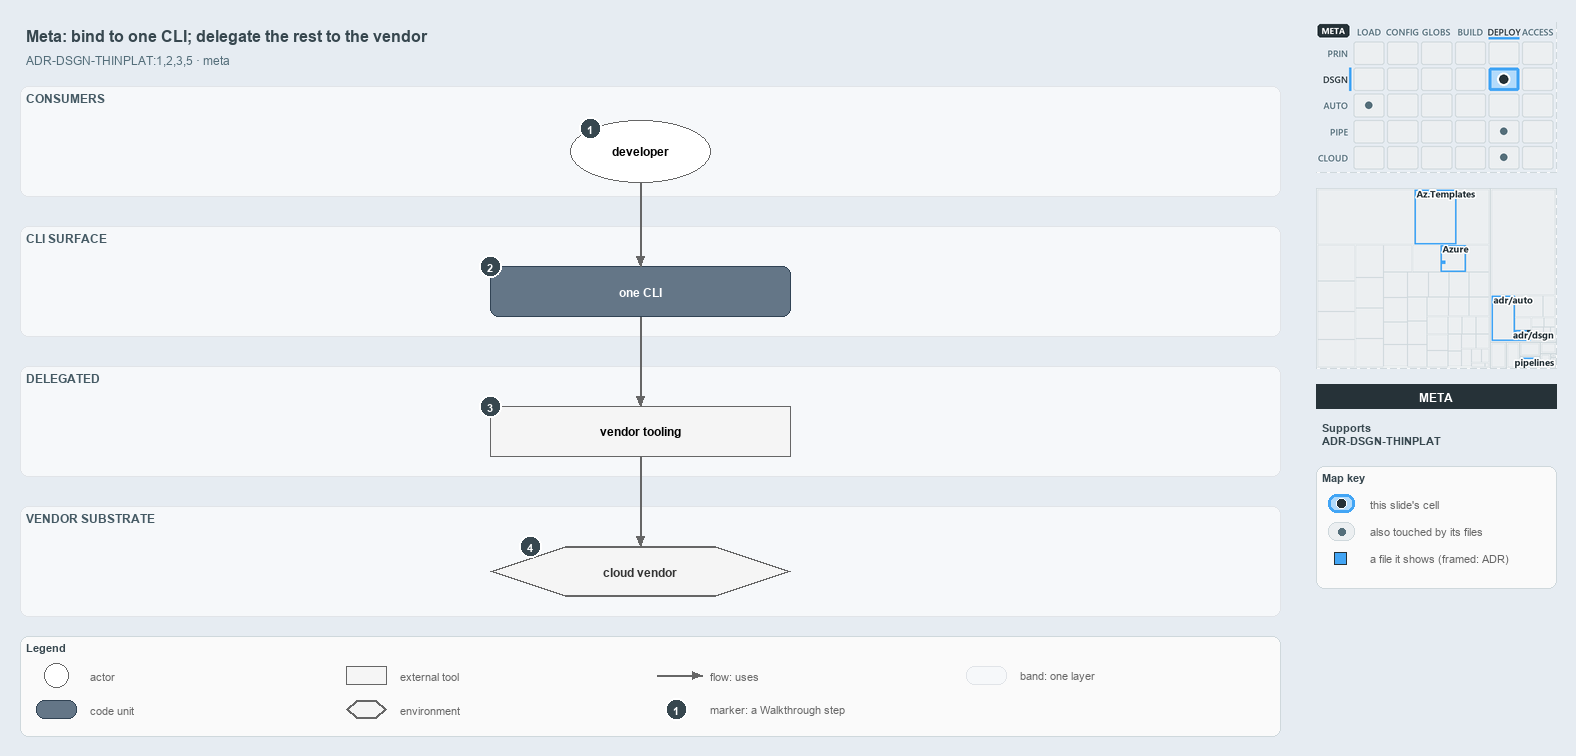

The diagram above was exported from draw.io. Its source (the exported page's mxGraphModel, read from the mxfile embedded in the PNG):
<mxGraphModel dx="1024" dy="768" grid="0" gridSize="10" guides="1" tooltips="1" connect="1" arrows="1" fold="1" page="1" pageScale="1" pageWidth="1572" pageHeight="750" background="#E6ECF2" math="0" shadow="0">
  <root>
    <mxCell id="0" />
    <mxCell id="1" parent="0" />
    <mxCell id="title" value="Meta: bind to one CLI; delegate the rest to the vendor" style="text;html=1;align=left;verticalAlign=middle;fontSize=16;fontStyle=1;fontColor=#37474F;" vertex="1" parent="1">
      <mxGeometry x="20" y="14" width="1260" height="30" as="geometry" />
    </mxCell>
    <mxCell id="subtitle" value="ADR-DSGN-THINPLAT:1,2,3,5 &amp;#183; meta" style="text;html=1;align=left;verticalAlign=middle;fontSize=12;fontColor=#546E7A;" vertex="1" parent="1">
      <mxGeometry x="20" y="44" width="1240" height="20" as="geometry" />
    </mxCell>
    <mxCell id="band-consumers" value="CONSUMERS" style="rounded=1;html=1;arcSize=3;fillColor=#F6F8FA;strokeColor=#E1E4E8;verticalAlign=top;align=left;spacingLeft=8;fontStyle=1;fontSize=12;fontColor=#455A64;" vertex="1" parent="1">
      <mxGeometry x="20" y="80" width="1260" height="110" as="geometry" />
    </mxCell>
    <mxCell id="band-cli" value="CLI SURFACE" style="rounded=1;html=1;arcSize=3;fillColor=#F6F8FA;strokeColor=#E1E4E8;verticalAlign=top;align=left;spacingLeft=8;fontStyle=1;fontSize=12;fontColor=#455A64;" vertex="1" parent="1">
      <mxGeometry x="20" y="220" width="1260" height="110" as="geometry" />
    </mxCell>
    <mxCell id="band-delegated" value="DELEGATED" style="rounded=1;html=1;arcSize=3;fillColor=#F6F8FA;strokeColor=#E1E4E8;verticalAlign=top;align=left;spacingLeft=8;fontStyle=1;fontSize=12;fontColor=#455A64;" vertex="1" parent="1">
      <mxGeometry x="20" y="360" width="1260" height="110" as="geometry" />
    </mxCell>
    <mxCell id="band-vendor" value="VENDOR SUBSTRATE" style="rounded=1;html=1;arcSize=3;fillColor=#F6F8FA;strokeColor=#E1E4E8;verticalAlign=top;align=left;spacingLeft=8;fontStyle=1;fontSize=12;fontColor=#455A64;" vertex="1" parent="1">
      <mxGeometry x="20" y="500" width="1260" height="110" as="geometry" />
    </mxCell>
    <mxCell id="a-developer" value="&lt;b&gt;developer&lt;/b&gt;" style="ellipse;whiteSpace=wrap;html=1;fillColor=#FFFFFF;strokeColor=#666666;fontSize=12;" vertex="1" parent="1">
      <mxGeometry x="570" y="114" width="140" height="62" as="geometry" />
    </mxCell>
    <mxCell id="m-cli" value="&lt;b&gt;one CLI&lt;/b&gt;" style="rounded=1;whiteSpace=wrap;html=1;arcSize=20;fillColor=#647687;strokeColor=#314354;fontColor=#FFFFFF;fontSize=12;" vertex="1" parent="1">
      <mxGeometry x="490" y="260" width="300" height="50" as="geometry" />
    </mxCell>
    <mxCell id="x-vendor-tooling" value="&lt;b&gt;vendor tooling&lt;/b&gt;" style="rounded=0;whiteSpace=wrap;html=1;fillColor=#f5f5f5;strokeColor=#666666;fontSize=12;" vertex="1" parent="1">
      <mxGeometry x="490" y="400" width="300" height="50" as="geometry" />
    </mxCell>
    <mxCell id="e-cloud" value="&lt;b&gt;cloud vendor&lt;/b&gt;" style="shape=hexagon;perimeter=hexagonPerimeter2;whiteSpace=wrap;html=1;fillColor=#f5f5f5;strokeColor=#666666;strokeWidth=2;fontColor=#333333;fontSize=12;" vertex="1" parent="1">
      <mxGeometry x="490" y="540" width="300" height="50" as="geometry" />
    </mxCell>
    <mxCell id="p-edge-developer-cli-a" value="" style="text;html=1;strokeColor=none;fillColor=none;" vertex="1" parent="1">
      <mxGeometry x="640" y="176" width="1" height="1" as="geometry" />
    </mxCell>
    <mxCell id="p-edge-developer-cli-b" value="" style="text;html=1;strokeColor=none;fillColor=none;" vertex="1" parent="1">
      <mxGeometry x="640" y="260" width="1" height="1" as="geometry" />
    </mxCell>
    <mxCell id="edge-developer-cli" value="" style="edgeStyle=orthogonalEdgeStyle;rounded=1;html=1;fontSize=10;endArrow=block;strokeColor=#666666;" edge="1" parent="1" source="p-edge-developer-cli-a" target="p-edge-developer-cli-b">
      <mxGeometry relative="1" as="geometry" />
    </mxCell>
    <mxCell id="p-edge-cli-tooling-a" value="" style="text;html=1;strokeColor=none;fillColor=none;" vertex="1" parent="1">
      <mxGeometry x="640" y="310" width="1" height="1" as="geometry" />
    </mxCell>
    <mxCell id="p-edge-cli-tooling-b" value="" style="text;html=1;strokeColor=none;fillColor=none;" vertex="1" parent="1">
      <mxGeometry x="640" y="400" width="1" height="1" as="geometry" />
    </mxCell>
    <mxCell id="edge-cli-tooling" value="" style="edgeStyle=orthogonalEdgeStyle;rounded=1;html=1;fontSize=10;endArrow=block;strokeColor=#666666;" edge="1" parent="1" source="p-edge-cli-tooling-a" target="p-edge-cli-tooling-b">
      <mxGeometry relative="1" as="geometry" />
    </mxCell>
    <mxCell id="p-edge-tooling-cloud-a" value="" style="text;html=1;strokeColor=none;fillColor=none;" vertex="1" parent="1">
      <mxGeometry x="640" y="450" width="1" height="1" as="geometry" />
    </mxCell>
    <mxCell id="p-edge-tooling-cloud-b" value="" style="text;html=1;strokeColor=none;fillColor=none;" vertex="1" parent="1">
      <mxGeometry x="640" y="540" width="1" height="1" as="geometry" />
    </mxCell>
    <mxCell id="edge-tooling-cloud" value="" style="edgeStyle=orthogonalEdgeStyle;rounded=1;html=1;fontSize=10;endArrow=block;strokeColor=#666666;" edge="1" parent="1" source="p-edge-tooling-cloud-a" target="p-edge-tooling-cloud-b">
      <mxGeometry relative="1" as="geometry" />
    </mxCell>
    <mxCell id="mark-1" value="1" style="ellipse;html=1;fillColor=#37474F;strokeColor=#FFFFFF;strokeWidth=2;fontColor=#FFFFFF;fontStyle=1;fontSize=11;" vertex="1" parent="1">
      <mxGeometry x="579" y="111" width="22" height="22" as="geometry" />
    </mxCell>
    <mxCell id="mark-2" value="2" style="ellipse;html=1;fillColor=#37474F;strokeColor=#FFFFFF;strokeWidth=2;fontColor=#FFFFFF;fontStyle=1;fontSize=11;" vertex="1" parent="1">
      <mxGeometry x="479" y="249" width="22" height="22" as="geometry" />
    </mxCell>
    <mxCell id="mark-3" value="3" style="ellipse;html=1;fillColor=#37474F;strokeColor=#FFFFFF;strokeWidth=2;fontColor=#FFFFFF;fontStyle=1;fontSize=11;" vertex="1" parent="1">
      <mxGeometry x="479" y="389" width="22" height="22" as="geometry" />
    </mxCell>
    <mxCell id="mark-4" value="4" style="ellipse;html=1;fillColor=#37474F;strokeColor=#FFFFFF;strokeWidth=2;fontColor=#FFFFFF;fontStyle=1;fontSize=11;" vertex="1" parent="1">
      <mxGeometry x="519" y="529" width="22" height="22" as="geometry" />
    </mxCell>
    <mxCell id="legend" value="&lt;b&gt;Legend&lt;/b&gt;" style="rounded=1;whiteSpace=wrap;html=1;arcSize=6;fillColor=#FAFAFA;strokeColor=#CFD8DC;align=left;verticalAlign=top;spacing=8;fontSize=11;fontColor=#37474F;" vertex="1" parent="1">
      <mxGeometry x="20" y="630" width="1260" height="100" as="geometry" />
    </mxCell>
    <mxCell id="legend-0" value="" style="ellipse;whiteSpace=wrap;html=1;fillColor=#FFFFFF;strokeColor=#666666;fontSize=12;" vertex="1" parent="1">
      <mxGeometry x="44" y="657" width="24" height="24" as="geometry" />
    </mxCell>
    <mxCell id="legend-0-text" value="actor" style="text;html=1;align=left;verticalAlign=middle;fontSize=11;fontColor=#666666;" vertex="1" parent="1">
      <mxGeometry x="84" y="659" width="250" height="20" as="geometry" />
    </mxCell>
    <mxCell id="legend-1" value="" style="rounded=1;whiteSpace=wrap;html=1;arcSize=20;fillColor=#647687;strokeColor=#314354;fontColor=#FFFFFF;fontSize=12;" vertex="1" parent="1">
      <mxGeometry x="36" y="694" width="40" height="18" as="geometry" />
    </mxCell>
    <mxCell id="legend-1-text" value="code unit" style="text;html=1;align=left;verticalAlign=middle;fontSize=11;fontColor=#666666;" vertex="1" parent="1">
      <mxGeometry x="84" y="693" width="250" height="20" as="geometry" />
    </mxCell>
    <mxCell id="legend-2" value="" style="rounded=0;whiteSpace=wrap;html=1;fillColor=#f5f5f5;strokeColor=#666666;fontSize=12;" vertex="1" parent="1">
      <mxGeometry x="346" y="660" width="40" height="18" as="geometry" />
    </mxCell>
    <mxCell id="legend-2-text" value="external tool" style="text;html=1;align=left;verticalAlign=middle;fontSize=11;fontColor=#666666;" vertex="1" parent="1">
      <mxGeometry x="394" y="659" width="250" height="20" as="geometry" />
    </mxCell>
    <mxCell id="legend-3" value="" style="shape=hexagon;perimeter=hexagonPerimeter2;whiteSpace=wrap;html=1;fillColor=#f5f5f5;strokeColor=#666666;strokeWidth=2;fontColor=#333333;fontSize=12;" vertex="1" parent="1">
      <mxGeometry x="346" y="694" width="40" height="18" as="geometry" />
    </mxCell>
    <mxCell id="legend-3-text" value="environment" style="text;html=1;align=left;verticalAlign=middle;fontSize=11;fontColor=#666666;" vertex="1" parent="1">
      <mxGeometry x="394" y="693" width="250" height="20" as="geometry" />
    </mxCell>
    <mxCell id="legend-4-a" value="" style="text;html=1;strokeColor=none;fillColor=none;" vertex="1" parent="1">
      <mxGeometry x="656" y="669" width="1" height="1" as="geometry" />
    </mxCell>
    <mxCell id="legend-4-b" value="" style="text;html=1;strokeColor=none;fillColor=none;" vertex="1" parent="1">
      <mxGeometry x="702" y="669" width="1" height="1" as="geometry" />
    </mxCell>
    <mxCell id="legend-4" value="" style="edgeStyle=orthogonalEdgeStyle;rounded=1;html=1;fontSize=10;endArrow=block;strokeColor=#666666;" edge="1" parent="1" source="legend-4-a" target="legend-4-b">
      <mxGeometry relative="1" as="geometry" />
    </mxCell>
    <mxCell id="legend-4-text" value="flow: uses" style="text;html=1;align=left;verticalAlign=middle;fontSize=11;fontColor=#666666;" vertex="1" parent="1">
      <mxGeometry x="704" y="659" width="250" height="20" as="geometry" />
    </mxCell>
    <mxCell id="legend-5" value="1" style="ellipse;html=1;fillColor=#37474F;strokeColor=#FFFFFF;strokeWidth=2;fontColor=#FFFFFF;fontStyle=1;fontSize=11;" vertex="1" parent="1">
      <mxGeometry x="665" y="692" width="22" height="22" as="geometry" />
    </mxCell>
    <mxCell id="legend-5-text" value="marker: a Walkthrough step" style="text;html=1;align=left;verticalAlign=middle;fontSize=11;fontColor=#666666;" vertex="1" parent="1">
      <mxGeometry x="704" y="693" width="250" height="20" as="geometry" />
    </mxCell>
    <mxCell id="legend-6" value="" style="rounded=1;html=1;arcSize=3;fillColor=#F6F8FA;strokeColor=#E1E4E8;" vertex="1" parent="1">
      <mxGeometry x="966" y="660" width="40" height="18" as="geometry" />
    </mxCell>
    <mxCell id="legend-6-text" value="band: one layer" style="text;html=1;align=left;verticalAlign=middle;fontSize=11;fontColor=#666666;" vertex="1" parent="1">
      <mxGeometry x="1014" y="659" width="250" height="20" as="geometry" />
    </mxCell>
    <mxCell id="minimap-stack" value="" style="shape=image;html=1;imageAspect=0;aspect=fixed;verticalLabelPosition=bottom;strokeColor=#CFD8DC;dashed=1;fillColor=#FAFAFA;image=data:image/png,(base64 omitted: 15696 chars);" vertex="1" parent="1">
      <mxGeometry x="1316" y="16" width="240" height="150" as="geometry" />
    </mxCell>
    <mxCell id="minimap-tree" value="" style="shape=image;html=1;imageAspect=0;aspect=fixed;verticalLabelPosition=bottom;strokeColor=#CFD8DC;dashed=1;fillColor=#FAFAFA;image=data:image/png,(base64 omitted: 16988 chars);" vertex="1" parent="1">
      <mxGeometry x="1316" y="182" width="240" height="180" as="geometry" />
    </mxCell>
    <mxCell id="lens-badge" value="META" style="rounded=0;whiteSpace=wrap;html=1;align=center;verticalAlign=middle;fontSize=12;fontStyle=1;fontColor=#FFFFFF;fillColor=#263238;strokeColor=none;" vertex="1" parent="1">
      <mxGeometry x="1316" y="378" width="240" height="24" as="geometry" />
    </mxCell>
    <mxCell id="supports" value="&lt;b&gt;Supports&lt;/b&gt;&lt;br&gt;ADR-DSGN-THINPLAT" style="text;html=1;whiteSpace=wrap;align=left;verticalAlign=top;fontSize=11;fontColor=#37474F;" vertex="1" parent="1">
      <mxGeometry x="1316" y="410" width="240" height="38" as="geometry" />
    </mxCell>
    <mxCell id="mapkey" value="&lt;b&gt;Map key&lt;/b&gt;" style="rounded=1;whiteSpace=wrap;html=1;arcSize=6;fillColor=#FAFAFA;strokeColor=#CFD8DC;align=left;verticalAlign=top;spacing=8;fontSize=11;fontColor=#37474F;" vertex="1" parent="1">
      <mxGeometry x="1316" y="460" width="240" height="122" as="geometry" />
    </mxCell>
    <mxCell id="mapkey-here" value="" style="rounded=1;arcSize=20;html=1;fillColor=#B3DBFB;strokeColor=#42A5F5;strokeWidth=3;" vertex="1" parent="1">
      <mxGeometry x="1328" y="488" width="26" height="18" as="geometry" />
    </mxCell>
    <mxCell id="mapkey-here-dot" value="" style="ellipse;html=1;fillColor=#263238;strokeColor=#FFFFFF;strokeWidth=1.5;" vertex="1" parent="1">
      <mxGeometry x="1336" y="492" width="10" height="10" as="geometry" />
    </mxCell>
    <mxCell id="mapkey-here-text" value="this slide's cell" style="text;html=1;align=left;verticalAlign=middle;fontSize=11;fontColor=#666666;" vertex="1" parent="1">
      <mxGeometry x="1364" y="487" width="180" height="20" as="geometry" />
    </mxCell>
    <mxCell id="mapkey-touched" value="" style="rounded=1;arcSize=20;html=1;fillColor=#ECEFF1;strokeColor=#CFD8DC;" vertex="1" parent="1">
      <mxGeometry x="1328" y="516" width="26" height="18" as="geometry" />
    </mxCell>
    <mxCell id="mapkey-touched-dot" value="" style="ellipse;html=1;fillColor=#546E7A;strokeColor=none;" vertex="1" parent="1">
      <mxGeometry x="1338" y="522" width="7" height="7" as="geometry" />
    </mxCell>
    <mxCell id="mapkey-touched-text" value="also touched by its files" style="text;html=1;align=left;verticalAlign=middle;fontSize=11;fontColor=#666666;" vertex="1" parent="1">
      <mxGeometry x="1364" y="515" width="180" height="20" as="geometry" />
    </mxCell>
    <mxCell id="mapkey-file" value="" style="rounded=0;html=1;fillColor=#42A5F5;strokeColor=#263238;strokeWidth=1.5;" vertex="1" parent="1">
      <mxGeometry x="1334" y="546" width="12" height="12" as="geometry" />
    </mxCell>
    <mxCell id="mapkey-file-text" value="a file it shows (framed: ADR)" style="text;html=1;align=left;verticalAlign=middle;fontSize=11;fontColor=#666666;" vertex="1" parent="1">
      <mxGeometry x="1364" y="542" width="180" height="20" as="geometry" />
    </mxCell>
  </root>
</mxGraphModel>